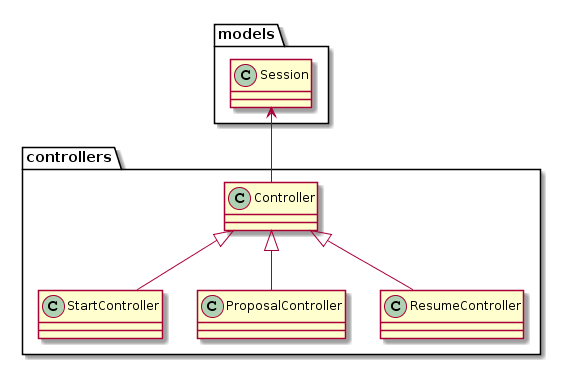

The diagram above was rendered by PlantUML. Its source (embedded in the PNG):
@startuml
package controllers <<Folder>>{
Controller <|-down- StartController
Controller <|-down- ProposalController
Controller <|-down- ResumeController
}

package models <<Folder>>{
Session <-- Controller
}
@enduml